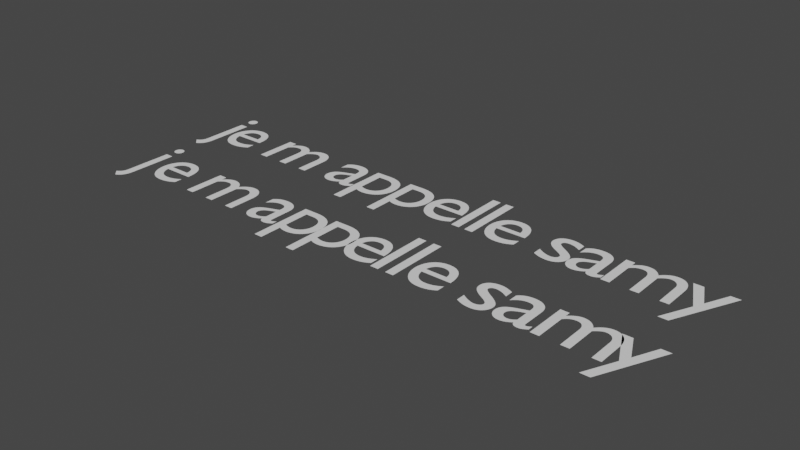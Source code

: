 # Source: custom_animated_font.blend  (saved by Blender 2.83.20; exported with 4.5.12 LTS)
import bpy
from mathutils import Matrix  # noqa: F401  (used for matrix-valued properties, if any)

bpy.ops.wm.read_factory_settings(use_empty=True)
scene = bpy.context.scene
scene.name = 'Scene'

# ---- collections
col_collection = bpy.data.collections.new('Collection'); scene.collection.children.link(col_collection)
col_animation_nodes_object_container = bpy.data.collections.new('Animation Nodes Object Container'); scene.collection.children.link(col_animation_nodes_object_container)
col_custom_font = bpy.data.collections.new('custom_font'); scene.collection.children.link(col_custom_font)

# ---- world
world_world = bpy.data.worlds.new('World'); scene.world = world_world
world_world.use_nodes = True; world_world.node_tree.nodes.clear()
_N = world_world.node_tree.nodes; _L = world_world.node_tree.links
n0 = _N.new('ShaderNodeOutputWorld'); n0.name = 'World Output'; n0.location = (300, 300)
n1 = _N.new('ShaderNodeBackground'); n1.name = 'Background'; n1.location = (10, 300)
n1.inputs[0].default_value = (0.05088, 0.05088, 0.05088, 1.0)
_L.new(n1.outputs[0], n0.inputs[0])
n0.is_active_output = True
world_world.color = (0.05088, 0.05088, 0.05088)
world_world.use_sun_shadow = False
world_world.sun_shadow_jitter_overblur = 0.0

# ---- curves / text
txt_text_001 = bpy.data.curves.new('Text.001', 'FONT')
txt_text_001.dimensions = '2D'
txt_text_001.body = 'je m appelle samy'
txt_text_001.use_path_clamp = True
txt_text_001.space_character = 0.87
txt_text_030 = bpy.data.curves.new('Text.030', 'FONT')
txt_text_030.dimensions = '2D'
txt_text_030.body = 'j'
txt_text_030.use_path_clamp = True
txt_text_029 = bpy.data.curves.new('Text.029', 'FONT')
txt_text_029.dimensions = '2D'
txt_text_029.body = 'e'
txt_text_029.use_path_clamp = True
txt_text_023 = bpy.data.curves.new('Text.023', 'FONT')
txt_text_023.dimensions = '2D'
txt_text_023.body = ' '
txt_text_023.use_path_clamp = True
txt_text_022 = bpy.data.curves.new('Text.022', 'FONT')
txt_text_022.dimensions = '2D'
txt_text_022.body = 'm'
txt_text_022.use_path_clamp = True
txt_text_021 = bpy.data.curves.new('Text.021', 'FONT')
txt_text_021.dimensions = '2D'
txt_text_021.body = ' '
txt_text_021.use_path_clamp = True
txt_text_020 = bpy.data.curves.new('Text.020', 'FONT')
txt_text_020.dimensions = '2D'
txt_text_020.body = 'a'
txt_text_020.use_path_clamp = True
txt_text_019 = bpy.data.curves.new('Text.019', 'FONT')
txt_text_019.dimensions = '2D'
txt_text_019.body = 'p'
txt_text_019.use_path_clamp = True
txt_text_015 = bpy.data.curves.new('Text.015', 'FONT')
txt_text_015.dimensions = '2D'
txt_text_015.body = 'p'
txt_text_015.use_path_clamp = True
txt_text_014 = bpy.data.curves.new('Text.014', 'FONT')
txt_text_014.dimensions = '2D'
txt_text_014.body = 'e'
txt_text_014.use_path_clamp = True
txt_text_013 = bpy.data.curves.new('Text.013', 'FONT')
txt_text_013.dimensions = '2D'
txt_text_013.body = 'l'
txt_text_013.use_path_clamp = True
txt_text_011 = bpy.data.curves.new('Text.011', 'FONT')
txt_text_011.dimensions = '2D'
txt_text_011.body = 'l'
txt_text_011.use_path_clamp = True
txt_text_009 = bpy.data.curves.new('Text.009', 'FONT')
txt_text_009.dimensions = '2D'
txt_text_009.body = 'e'
txt_text_009.use_path_clamp = True
txt_text_008 = bpy.data.curves.new('Text.008', 'FONT')
txt_text_008.dimensions = '2D'
txt_text_008.body = ' '
txt_text_008.use_path_clamp = True
txt_text_006 = bpy.data.curves.new('Text.006', 'FONT')
txt_text_006.dimensions = '2D'
txt_text_006.body = 's'
txt_text_006.use_path_clamp = True
txt_text_005 = bpy.data.curves.new('Text.005', 'FONT')
txt_text_005.dimensions = '2D'
txt_text_005.body = 'a'
txt_text_005.use_path_clamp = True
txt_text_004 = bpy.data.curves.new('Text.004', 'FONT')
txt_text_004.dimensions = '2D'
txt_text_004.body = 'm'
txt_text_004.use_path_clamp = True
txt_text_003 = bpy.data.curves.new('Text.003', 'FONT')
txt_text_003.dimensions = '2D'
txt_text_003.body = 'y'
txt_text_003.use_path_clamp = True
txt_text_007 = bpy.data.curves.new('Text.007', 'FONT')
txt_text_007.dimensions = '2D'
txt_text_007.body = 'a'
txt_text_007.use_path_clamp = True
txt_text_017 = bpy.data.curves.new('Text.017', 'FONT')
txt_text_017.dimensions = '2D'
txt_text_017.body = 'b'
txt_text_017.use_path_clamp = True
txt_text_018 = bpy.data.curves.new('Text.018', 'FONT')
txt_text_018.dimensions = '2D'
txt_text_018.body = 'c'
txt_text_018.use_path_clamp = True
txt_text_012 = bpy.data.curves.new('Text.012', 'FONT')
txt_text_012.dimensions = '2D'
txt_text_012.body = 'j'
txt_text_012.use_path_clamp = True
txt_text_010 = bpy.data.curves.new('Text.010', 'FONT')
txt_text_010.dimensions = '2D'
txt_text_010.body = 'e'
txt_text_010.use_path_clamp = True
txt_text_024 = bpy.data.curves.new('Text.024', 'FONT')
txt_text_024.dimensions = '2D'
txt_text_024.body = 'm'
txt_text_024.use_path_clamp = True
txt_text_025 = bpy.data.curves.new('Text.025', 'FONT')
txt_text_025.dimensions = '2D'
txt_text_025.body = 'p'
txt_text_025.use_path_clamp = True
txt_text_026 = bpy.data.curves.new('Text.026', 'FONT')
txt_text_026.dimensions = '2D'
txt_text_026.body = 's'
txt_text_026.use_path_clamp = True
txt_text_027 = bpy.data.curves.new('Text.027', 'FONT')
txt_text_027.dimensions = '2D'
txt_text_027.body = 'y'
txt_text_027.use_path_clamp = True
txt_text_028 = bpy.data.curves.new('Text.028', 'FONT')
txt_text_028.dimensions = '2D'
txt_text_028.body = 'l'
txt_text_028.use_path_clamp = True
txt_text_016 = bpy.data.curves.new('Text.016', 'FONT')
txt_text_016.dimensions = '2D'
txt_text_016.body = ' '
txt_text_016.use_path_clamp = True

# ---- objects
ob_text = bpy.data.objects.new('Text', txt_text_001)
ob_text_001 = bpy.data.objects.new('Text.001', txt_text_030)
ob_text_002 = bpy.data.objects.new('Text.002', txt_text_029)
ob_text_003 = bpy.data.objects.new('Text.003', txt_text_023)
ob_text_004 = bpy.data.objects.new('Text.004', txt_text_022)
ob_text_005 = bpy.data.objects.new('Text.005', txt_text_021)
ob_text_006 = bpy.data.objects.new('Text.006', txt_text_020)
ob_text_007 = bpy.data.objects.new('Text.007', txt_text_019)
ob_text_008 = bpy.data.objects.new('Text.008', txt_text_015)
ob_text_009 = bpy.data.objects.new('Text.009', txt_text_014)
ob_text_010 = bpy.data.objects.new('Text.010', txt_text_013)
ob_text_011 = bpy.data.objects.new('Text.011', txt_text_011)
ob_text_012 = bpy.data.objects.new('Text.012', txt_text_009)
ob_text_013 = bpy.data.objects.new('Text.013', txt_text_008)
ob_text_014 = bpy.data.objects.new('Text.014', txt_text_006)
ob_text_015 = bpy.data.objects.new('Text.015', txt_text_005)
ob_text_016 = bpy.data.objects.new('Text.016', txt_text_004)
ob_text_017 = bpy.data.objects.new('Text.017', txt_text_003)
ob_cf_a = bpy.data.objects.new('cf_a', txt_text_007)
ob_cf_b = bpy.data.objects.new('cf_b', txt_text_017)
ob_cf_c = bpy.data.objects.new('cf_c', txt_text_018)
ob_cf_j = bpy.data.objects.new('cf_j', txt_text_012)
ob_cf_e = bpy.data.objects.new('cf_e', txt_text_010)
ob_cf_m = bpy.data.objects.new('cf_m', txt_text_024)
ob_cf_p = bpy.data.objects.new('cf_p', txt_text_025)
ob_cf_s = bpy.data.objects.new('cf_s', txt_text_026)
ob_cf_y = bpy.data.objects.new('cf_y', txt_text_027)
ob_cf_l = bpy.data.objects.new('cf_l', txt_text_028)
ob_cf = bpy.data.objects.new('cf_ ', txt_text_016)

# ---- transforms, parenting, visibility, modifiers, constraints
ob_text.location = (0.0, 1.089, 0.0)
ob_text.lineart.crease_threshold = 0.0
ob_text_001.location = (0.0, 0.0, 0.0)
ob_text_001.lineart.crease_threshold = 0.0
ob_text_002.location = (0.24, 0.0, 0.0)
ob_text_002.lineart.crease_threshold = 0.0
ob_text_003.location = (0.6408, 0.0, 0.0)
ob_text_003.lineart.crease_threshold = 0.0
ob_text_004.location = (0.8517, 0.0, 0.0)
ob_text_004.lineart.crease_threshold = 0.0
ob_text_005.location = (1.485, 0.0, 0.0)
ob_text_005.lineart.crease_threshold = 0.0
ob_text_006.location = (1.696, 0.0, 0.0)
ob_text_006.lineart.crease_threshold = 0.0
ob_text_007.location = (2.075, 0.0, 0.0)
ob_text_007.lineart.crease_threshold = 0.0
ob_text_008.location = (2.48, 0.0, 0.0)
ob_text_008.lineart.crease_threshold = 0.0
ob_text_009.location = (2.885, 0.0, 0.0)
ob_text_009.lineart.crease_threshold = 0.0
ob_text_010.location = (3.286, 0.0, 0.0)
ob_text_010.lineart.crease_threshold = 0.0
ob_text_011.location = (3.459, 0.0, 0.0)
ob_text_011.lineart.crease_threshold = 0.0
ob_text_012.location = (3.631, 0.0, 0.0)
ob_text_012.lineart.crease_threshold = 0.0
ob_text_013.location = (4.032, 0.0, 0.0)
ob_text_013.lineart.crease_threshold = 0.0
ob_text_014.location = (4.243, 0.0, 0.0)
ob_text_014.lineart.crease_threshold = 0.0
ob_text_015.location = (4.59, 0.0, 0.0)
ob_text_015.lineart.crease_threshold = 0.0
ob_text_016.location = (4.969, 0.0, 0.0)
ob_text_016.lineart.crease_threshold = 0.0
ob_text_017.location = (5.602, 0.0, 0.0)
ob_text_017.lineart.crease_threshold = 0.0
ob_cf_a.location = (0.0, 0.0, 0.0)
ob_cf_a.lineart.crease_threshold = 0.0
ob_cf_b.location = (0.0, 0.0, 0.0)
ob_cf_b.lineart.crease_threshold = 0.0
ob_cf_c.location = (0.0, 0.0, 0.0)
ob_cf_c.lineart.crease_threshold = 0.0
ob_cf_j.location = (0.0, 0.0, 0.0)
ob_cf_j.lineart.crease_threshold = 0.0
ob_cf_e.location = (0.0, 0.0, 0.0)
ob_cf_e.lineart.crease_threshold = 0.0
ob_cf_m.location = (0.0, 0.0, 0.0)
ob_cf_m.lineart.crease_threshold = 0.0
ob_cf_p.location = (0.0, 0.0, 0.0)
ob_cf_p.lineart.crease_threshold = 0.0
ob_cf_s.location = (0.0, 0.0, 0.0)
ob_cf_s.lineart.crease_threshold = 0.0
ob_cf_y.location = (0.0, 0.0, 0.0)
ob_cf_y.lineart.crease_threshold = 0.0
ob_cf_l.location = (0.0, 0.0, 0.0)
ob_cf_l.lineart.crease_threshold = 0.0
ob_cf.location = (0.0, 0.0, 0.0)
ob_cf.lineart.crease_threshold = 0.0

# ---- collection membership
col_collection.objects.link(ob_text)
col_animation_nodes_object_container.objects.link(ob_text_001)
col_animation_nodes_object_container.objects.link(ob_text_002)
col_animation_nodes_object_container.objects.link(ob_text_003)
col_animation_nodes_object_container.objects.link(ob_text_004)
col_animation_nodes_object_container.objects.link(ob_text_005)
col_animation_nodes_object_container.objects.link(ob_text_006)
col_animation_nodes_object_container.objects.link(ob_text_007)
col_animation_nodes_object_container.objects.link(ob_text_008)
col_animation_nodes_object_container.objects.link(ob_text_009)
col_animation_nodes_object_container.objects.link(ob_text_010)
col_animation_nodes_object_container.objects.link(ob_text_011)
col_animation_nodes_object_container.objects.link(ob_text_012)
col_animation_nodes_object_container.objects.link(ob_text_013)
col_animation_nodes_object_container.objects.link(ob_text_014)
col_animation_nodes_object_container.objects.link(ob_text_015)
col_animation_nodes_object_container.objects.link(ob_text_016)
col_animation_nodes_object_container.objects.link(ob_text_017)
col_custom_font.objects.link(ob_cf_a)
col_custom_font.objects.link(ob_cf_b)
col_custom_font.objects.link(ob_cf_c)
col_custom_font.objects.link(ob_cf_j)
col_custom_font.objects.link(ob_cf_e)
col_custom_font.objects.link(ob_cf_m)
col_custom_font.objects.link(ob_cf_p)
col_custom_font.objects.link(ob_cf_s)
col_custom_font.objects.link(ob_cf_y)
col_custom_font.objects.link(ob_cf_l)
col_custom_font.objects.link(ob_cf)
def _layer_coll(name, lc=None):
    lc = lc or bpy.context.view_layer.layer_collection
    for c in lc.children:
        if c.name == name: return c
        r = _layer_coll(name, c)
        if r: return r
_layer_coll('custom_font').exclude = True

# ---- scene / render settings (as saved in the file)
scene.frame_start = 1; scene.frame_end = 250; scene.frame_set(1)
scene.render.engine = 'BLENDER_EEVEE_NEXT'
scene.cycles.use_denoising = False
scene.cycles.samples = 128
scene.cycles.sampling_pattern = 'TABULATED_SOBOL'
scene.cycles.use_adaptive_sampling = False
scene.cycles.use_light_tree = False
scene.view_settings.view_transform = 'Filmic'
bpy.context.view_layer.update()

# ---- added for rendering (the .blend has no active camera and no usable light): camera, sun
cam_auto = bpy.data.cameras.new('AutoCamera')
cam_auto.lens = 50.0
cam_auto.sensor_width = 36.0
cam_auto.clip_end = 1000.0
ob_auto_camera = bpy.data.objects.new('AutoCamera', cam_auto)
scene.collection.objects.link(ob_auto_camera)
ob_auto_camera.location = (9.00183, -6.37087, 4.76106)
ob_auto_camera.rotation_euler = (1.09748, -7.21219e-08, 0.694738)
scene.camera = ob_auto_camera
light_auto_sun = bpy.data.lights.new('AutoSun', 'SUN')
light_auto_sun.energy = 3.0
light_auto_sun.angle = 0.0523599
ob_auto_sun = bpy.data.objects.new('AutoSun', light_auto_sun)
scene.collection.objects.link(ob_auto_sun)
ob_auto_sun.rotation_euler = (0.872665, 0.174533, 0.523599)
bpy.context.view_layer.update()
